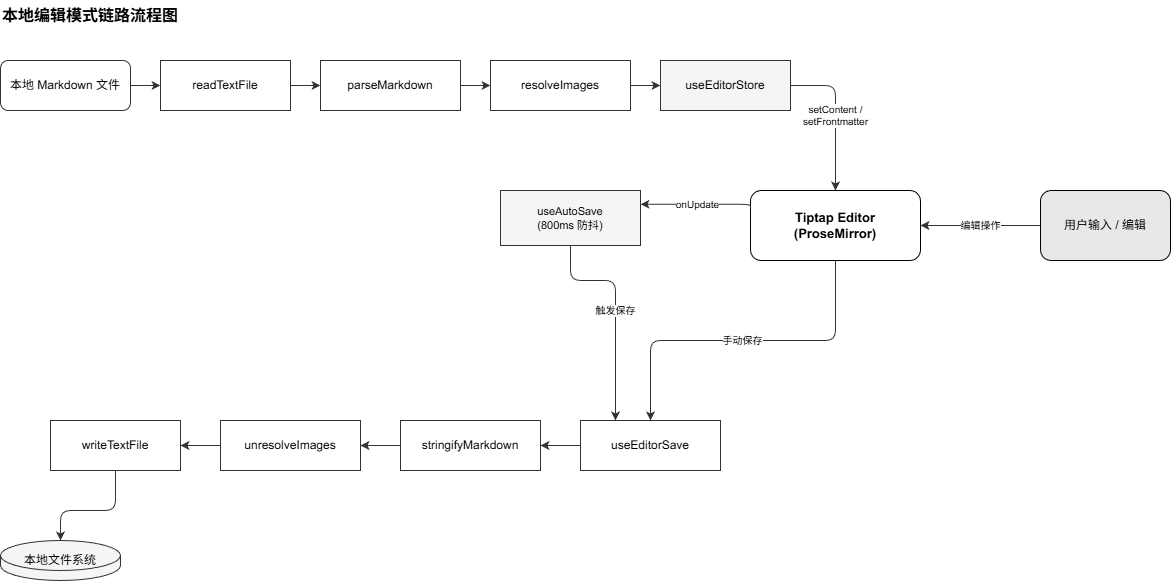

The diagram above was exported from draw.io. Its source (the exported page's mxGraphModel, read from the mxfile embedded in the PNG):
<mxGraphModel dx="1173" dy="739" grid="1" gridSize="10" guides="1" tooltips="1" connect="1" arrows="1" fold="1" page="1" pageScale="1" pageWidth="1400" pageHeight="750" math="0" shadow="0">
  <root>
    <mxCell id="0" />
    <mxCell id="1" parent="0" />
    <mxCell id="title" value="本地编辑模式链路流程图" style="text;html=1;strokeColor=none;fillColor=none;align=left;verticalAlign=middle;whiteSpace=wrap;rounded=0;fontSize=16;fontStyle=1;fontColor=#000000;" parent="1" vertex="1">
      <mxGeometry x="40" y="20" width="320" height="30" as="geometry" />
    </mxCell>
    <mxCell id="n1" value="本地 Markdown 文件" style="rounded=1;whiteSpace=wrap;html=1;fillColor=#ffffff;strokeColor=#333333;fontColor=#000000;fontSize=12;" parent="1" vertex="1">
      <mxGeometry x="40" y="80" width="130" height="50" as="geometry" />
    </mxCell>
    <mxCell id="n2" value="readTextFile" style="rounded=0;whiteSpace=wrap;html=1;fillColor=#ffffff;strokeColor=#333333;fontColor=#000000;fontSize=12;" parent="1" vertex="1">
      <mxGeometry x="200" y="80" width="130" height="50" as="geometry" />
    </mxCell>
    <mxCell id="n3" value="parseMarkdown" style="rounded=0;whiteSpace=wrap;html=1;fillColor=#ffffff;strokeColor=#333333;fontColor=#000000;fontSize=12;" parent="1" vertex="1">
      <mxGeometry x="360" y="80" width="140" height="50" as="geometry" />
    </mxCell>
    <mxCell id="n4" value="resolveImages" style="rounded=0;whiteSpace=wrap;html=1;fillColor=#ffffff;strokeColor=#333333;fontColor=#000000;fontSize=12;" parent="1" vertex="1">
      <mxGeometry x="530" y="80" width="140" height="50" as="geometry" />
    </mxCell>
    <mxCell id="n5" value="useEditorStore" style="rounded=0;whiteSpace=wrap;html=1;fillColor=#f5f5f5;strokeColor=#333333;fontColor=#000000;fontSize=12;" parent="1" vertex="1">
      <mxGeometry x="700" y="80" width="130" height="50" as="geometry" />
    </mxCell>
    <mxCell id="n6" value="Tiptap Editor&#10;(ProseMirror)" style="rounded=1;whiteSpace=wrap;html=1;fillColor=#ffffff;strokeColor=#000000;fontColor=#000000;fontSize=13;fontStyle=1" parent="1" vertex="1">
      <mxGeometry x="790" y="210" width="170" height="70" as="geometry" />
    </mxCell>
    <mxCell id="n13" value="用户输入 / 编辑" style="rounded=1;whiteSpace=wrap;html=1;fillColor=#e8e8e8;strokeColor=#000000;fontColor=#000000;fontSize=12;" parent="1" vertex="1">
      <mxGeometry x="1080" y="210" width="130" height="70" as="geometry" />
    </mxCell>
    <mxCell id="n12" value="useAutoSave&#10;(800ms 防抖)" style="rounded=0;whiteSpace=wrap;html=1;fillColor=#f5f5f5;strokeColor=#333333;fontColor=#000000;fontSize=11;" parent="1" vertex="1">
      <mxGeometry x="540" y="210" width="140" height="55" as="geometry" />
    </mxCell>
    <mxCell id="n7" value="useEditorSave" style="rounded=0;whiteSpace=wrap;html=1;fillColor=#ffffff;strokeColor=#333333;fontColor=#000000;fontSize=12;" parent="1" vertex="1">
      <mxGeometry x="620" y="440" width="140" height="50" as="geometry" />
    </mxCell>
    <mxCell id="n8" value="stringifyMarkdown" style="rounded=0;whiteSpace=wrap;html=1;fillColor=#ffffff;strokeColor=#333333;fontColor=#000000;fontSize=12;" parent="1" vertex="1">
      <mxGeometry x="440" y="440" width="140" height="50" as="geometry" />
    </mxCell>
    <mxCell id="n9" value="unresolveImages" style="rounded=0;whiteSpace=wrap;html=1;fillColor=#ffffff;strokeColor=#333333;fontColor=#000000;fontSize=12;" parent="1" vertex="1">
      <mxGeometry x="260" y="440" width="140" height="50" as="geometry" />
    </mxCell>
    <mxCell id="n10" value="writeTextFile" style="rounded=0;whiteSpace=wrap;html=1;fillColor=#ffffff;strokeColor=#333333;fontColor=#000000;fontSize=12;" parent="1" vertex="1">
      <mxGeometry x="90" y="440" width="130" height="50" as="geometry" />
    </mxCell>
    <mxCell id="n11" value="本地文件系统" style="shape=cylinder3;whiteSpace=wrap;html=1;fillColor=#f5f5f5;strokeColor=#333333;fontColor=#000000;fontSize=12;" parent="1" vertex="1">
      <mxGeometry x="40" y="560" width="120" height="40" as="geometry" />
    </mxCell>
    <mxCell id="e1" value="" style="edgeStyle=orthogonalEdgeStyle;rounded=1;orthogonalLoop=1;jettySize=auto;html=1;strokeColor=#333333;" parent="1" source="n1" target="n2" edge="1">
      <mxGeometry relative="1" as="geometry" />
    </mxCell>
    <mxCell id="e2" value="" style="edgeStyle=orthogonalEdgeStyle;rounded=1;orthogonalLoop=1;jettySize=auto;html=1;strokeColor=#333333;" parent="1" source="n2" target="n3" edge="1">
      <mxGeometry relative="1" as="geometry" />
    </mxCell>
    <mxCell id="e3" value="" style="edgeStyle=orthogonalEdgeStyle;rounded=1;orthogonalLoop=1;jettySize=auto;html=1;strokeColor=#333333;" parent="1" source="n3" target="n4" edge="1">
      <mxGeometry relative="1" as="geometry" />
    </mxCell>
    <mxCell id="e4" value="" style="edgeStyle=orthogonalEdgeStyle;rounded=1;orthogonalLoop=1;jettySize=auto;html=1;strokeColor=#333333;" parent="1" source="n4" target="n5" edge="1">
      <mxGeometry relative="1" as="geometry" />
    </mxCell>
    <mxCell id="e5" value="setContent /&#10;setFrontmatter" style="edgeStyle=orthogonalEdgeStyle;rounded=1;orthogonalLoop=1;jettySize=auto;html=1;strokeColor=#333333;fontSize=10;exitX=1;exitY=0.5;exitDx=0;exitDy=0;entryX=0.5;entryY=0;entryDx=0;entryDy=0;" parent="1" source="n5" target="n6" edge="1">
      <mxGeometry relative="1" as="geometry">
        <Array as="points">
          <mxPoint x="875" y="105" />
        </Array>
      </mxGeometry>
    </mxCell>
    <mxCell id="e13a" value="编辑操作" style="edgeStyle=orthogonalEdgeStyle;rounded=1;orthogonalLoop=1;jettySize=auto;html=1;strokeColor=#333333;fontSize=10;exitX=0;exitY=0.5;exitDx=0;exitDy=0;entryX=1;entryY=0.5;entryDx=0;entryDy=0;" parent="1" source="n13" target="n6" edge="1">
      <mxGeometry relative="1" as="geometry" />
    </mxCell>
    <mxCell id="e12a" value="onUpdate" style="edgeStyle=orthogonalEdgeStyle;rounded=1;orthogonalLoop=1;jettySize=auto;html=1;strokeColor=#333333;fontSize=10;exitX=0;exitY=0.25;exitDx=0;exitDy=0;entryX=1;entryY=0.25;entryDx=0;entryDy=0;" parent="1" source="n6" target="n12" edge="1">
      <mxGeometry relative="1" as="geometry">
        <Array as="points">
          <mxPoint x="790" y="224" />
        </Array>
        <mxPoint x="790" y="237" as="sourcePoint" />
        <mxPoint x="590" y="200" as="targetPoint" />
      </mxGeometry>
    </mxCell>
    <mxCell id="e12b" value="触发保存" style="edgeStyle=orthogonalEdgeStyle;rounded=1;orthogonalLoop=1;jettySize=auto;html=1;strokeColor=#333333;fontSize=10;exitX=0.5;exitY=1;exitDx=0;exitDy=0;entryX=0.25;entryY=0;entryDx=0;entryDy=0;" parent="1" source="n12" target="n7" edge="1">
      <mxGeometry relative="1" as="geometry">
        <Array as="points">
          <mxPoint x="610" y="300" />
          <mxPoint x="655" y="300" />
        </Array>
        <mxPoint x="480" y="390" as="targetPoint" />
      </mxGeometry>
    </mxCell>
    <mxCell id="e6" value="手动保存" style="edgeStyle=orthogonalEdgeStyle;rounded=1;orthogonalLoop=1;jettySize=auto;html=1;strokeColor=#333333;fontSize=10;exitX=0.5;exitY=1;exitDx=0;exitDy=0;entryX=0.5;entryY=0;entryDx=0;entryDy=0;" parent="1" source="n6" target="n7" edge="1">
      <mxGeometry relative="1" as="geometry">
        <Array as="points">
          <mxPoint x="875" y="360" />
          <mxPoint x="690" y="360" />
        </Array>
      </mxGeometry>
    </mxCell>
    <mxCell id="e7" value="" style="edgeStyle=orthogonalEdgeStyle;rounded=1;orthogonalLoop=1;jettySize=auto;html=1;strokeColor=#333333;" parent="1" source="n7" target="n8" edge="1">
      <mxGeometry relative="1" as="geometry" />
    </mxCell>
    <mxCell id="e8" value="" style="edgeStyle=orthogonalEdgeStyle;rounded=1;orthogonalLoop=1;jettySize=auto;html=1;strokeColor=#333333;" parent="1" source="n8" target="n9" edge="1">
      <mxGeometry relative="1" as="geometry" />
    </mxCell>
    <mxCell id="e9" value="" style="edgeStyle=orthogonalEdgeStyle;rounded=1;orthogonalLoop=1;jettySize=auto;html=1;strokeColor=#333333;" parent="1" source="n9" target="n10" edge="1">
      <mxGeometry relative="1" as="geometry" />
    </mxCell>
    <mxCell id="e10" value="" style="edgeStyle=orthogonalEdgeStyle;rounded=1;orthogonalLoop=1;jettySize=auto;html=1;strokeColor=#333333;" parent="1" source="n10" target="n11" edge="1">
      <mxGeometry relative="1" as="geometry">
        <Array as="points">
          <mxPoint x="155" y="530" />
          <mxPoint x="100" y="530" />
        </Array>
      </mxGeometry>
    </mxCell>
  </root>
</mxGraphModel>